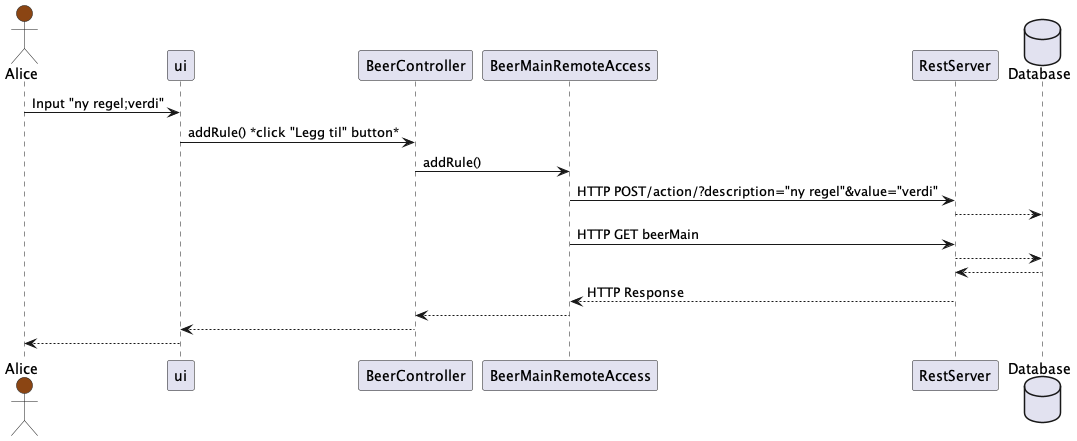

The diagram above was rendered by PlantUML. Its source (embedded in the PNG):
@startuml

'!include plantuml-ae.iuml

actor Alice #SaddleBrown

Alice -> ui: Input "ny regel;verdi"
ui -> BeerController: addRule() *click "Legg til" button*
BeerController -> BeerMainRemoteAccess: addRule()
BeerMainRemoteAccess -> RestServer: HTTP POST/action/?description="ny regel"&value="verdi"
database Database
RestServer --> Database
BeerMainRemoteAccess -> RestServer: HTTP GET beerMain
RestServer --> Database
Database --> RestServer
RestServer --> BeerMainRemoteAccess: HTTP Response
BeerMainRemoteAccess --> BeerController
BeerController --> ui
ui --> Alice


'!include ../../plantuml-styles/ae-copyright-footer.txt
@enduml